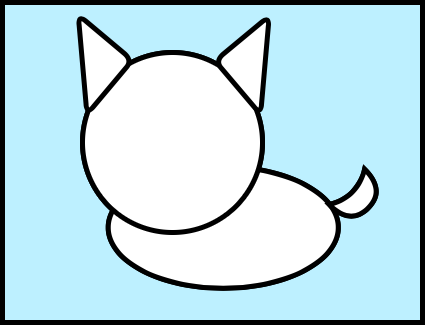

The diagram above was exported from draw.io. Its source (the exported page's mxGraphModel, read from the mxfile embedded in the PNG):
<mxGraphModel dx="944" dy="521" grid="1" gridSize="10" guides="1" tooltips="1" connect="1" arrows="1" fold="1" page="1" pageScale="1" pageWidth="827" pageHeight="1169" math="0" shadow="0">
  <root>
    <mxCell id="0" />
    <mxCell id="1" parent="0" />
    <mxCell id="Xz9uRdHMsmk55vZ81sST-24" value="" style="triangle;whiteSpace=wrap;html=1;rounded=1;strokeWidth=5;fillColor=#FFFFFF;rotation=-225;arcSize=50;" vertex="1" parent="1">
      <mxGeometry x="231.77" y="340" width="70" height="40" as="geometry" />
    </mxCell>
    <mxCell id="Xz9uRdHMsmk55vZ81sST-22" value="" style="rounded=0;whiteSpace=wrap;html=1;strokeWidth=5;fillColor=#BDF0FF;" vertex="1" parent="1">
      <mxGeometry x="170" y="80" width="420" height="320" as="geometry" />
    </mxCell>
    <mxCell id="Xz9uRdHMsmk55vZ81sST-4" value="" style="ellipse;whiteSpace=wrap;html=1;rotation=90;strokeWidth=5;" vertex="1" parent="1">
      <mxGeometry x="330" y="190" width="121.5" height="230" as="geometry" />
    </mxCell>
    <mxCell id="Xz9uRdHMsmk55vZ81sST-1" value="" style="ellipse;whiteSpace=wrap;html=1;aspect=fixed;strokeWidth=5;fillColor=#FFFFFF;" vertex="1" parent="1">
      <mxGeometry x="250" y="130" width="180" height="180" as="geometry" />
    </mxCell>
    <mxCell id="Xz9uRdHMsmk55vZ81sST-12" value="" style="shape=xor;whiteSpace=wrap;html=1;rounded=1;strokeWidth=5;rotation=45;" vertex="1" parent="1">
      <mxGeometry x="510.00000000000006" y="250" width="30" height="50" as="geometry" />
    </mxCell>
    <mxCell id="Xz9uRdHMsmk55vZ81sST-37" value="" style="ellipse;whiteSpace=wrap;html=1;rotation=90;strokeWidth=5;" vertex="1" parent="1">
      <mxGeometry x="330" y="190" width="121.5" height="230" as="geometry" />
    </mxCell>
    <mxCell id="Xz9uRdHMsmk55vZ81sST-38" value="" style="ellipse;whiteSpace=wrap;html=1;aspect=fixed;strokeWidth=5;fillColor=#FFFFFF;" vertex="1" parent="1">
      <mxGeometry x="250" y="130" width="180" height="180" as="geometry" />
    </mxCell>
    <mxCell id="Xz9uRdHMsmk55vZ81sST-39" value="" style="shape=xor;whiteSpace=wrap;html=1;rounded=1;strokeWidth=5;rotation=45;" vertex="1" parent="1">
      <mxGeometry x="510" y="250" width="30" height="50" as="geometry" />
    </mxCell>
    <mxCell id="Xz9uRdHMsmk55vZ81sST-40" value="" style="triangle;whiteSpace=wrap;html=1;strokeWidth=5;fillColor=#FFFFFF;rounded=1;rotation=-5;" vertex="1" parent="1">
      <mxGeometry x="250.00265458967658" y="89.88862847327874" width="50" height="100" as="geometry" />
    </mxCell>
    <mxCell id="Xz9uRdHMsmk55vZ81sST-41" value="" style="triangle;whiteSpace=wrap;html=1;strokeWidth=5;fillColor=#FFFFFF;rounded=1;rotation=-175;" vertex="1" parent="1">
      <mxGeometry x="382.52265458967656" y="91.06862847327875" width="50" height="98.93" as="geometry" />
    </mxCell>
  </root>
</mxGraphModel>